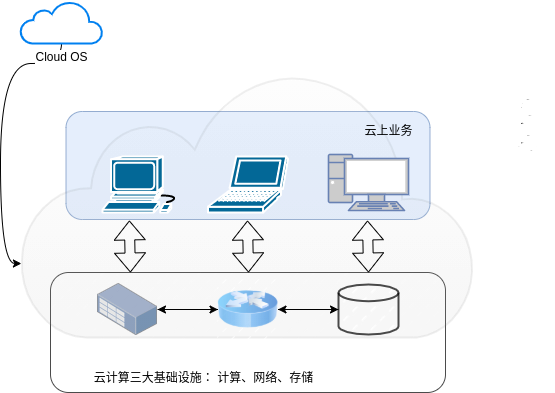

The diagram above was exported from draw.io. Its source (the exported page's mxGraphModel, read from the mxfile embedded in the PNG):
<mxGraphModel dx="811" dy="637" grid="0" gridSize="10" guides="1" tooltips="1" connect="1" arrows="1" fold="1" page="1" pageScale="1" pageWidth="827" pageHeight="1169" math="0" shadow="0">
  <root>
    <mxCell id="0" />
    <mxCell id="1" parent="0" />
    <mxCell id="-4ZvIpMgt5E8EirHbZ2I-8" value="" style="rounded=1;whiteSpace=wrap;html=1;fillStyle=auto;opacity=70;rotation=0;fillColor=#dae8fc;strokeColor=#6c8ebf;" vertex="1" parent="1">
      <mxGeometry x="111.5" y="223" width="364" height="108" as="geometry" />
    </mxCell>
    <mxCell id="-4ZvIpMgt5E8EirHbZ2I-6" value="" style="rounded=1;whiteSpace=wrap;html=1;fillStyle=dashed;opacity=70;" vertex="1" parent="1">
      <mxGeometry x="96" y="384" width="395" height="120" as="geometry" />
    </mxCell>
    <mxCell id="-4ZvIpMgt5E8EirHbZ2I-20" style="edgeStyle=orthogonalEdgeStyle;curved=1;rounded=0;orthogonalLoop=1;jettySize=auto;html=1;entryX=0.002;entryY=0.724;entryDx=0;entryDy=0;entryPerimeter=0;" edge="1" parent="1" source="-4ZvIpMgt5E8EirHbZ2I-1" target="-4ZvIpMgt5E8EirHbZ2I-2">
      <mxGeometry relative="1" as="geometry" />
    </mxCell>
    <mxCell id="-4ZvIpMgt5E8EirHbZ2I-1" value="Cloud OS" style="html=1;verticalLabelPosition=bottom;align=center;labelBackgroundColor=#ffffff;verticalAlign=top;strokeWidth=2;strokeColor=#0080F0;shadow=0;dashed=0;shape=mxgraph.ios7.icons.cloud;" vertex="1" parent="1">
      <mxGeometry x="66" y="113" width="82" height="42" as="geometry" />
    </mxCell>
    <mxCell id="-4ZvIpMgt5E8EirHbZ2I-2" value="" style="html=1;verticalLabelPosition=bottom;align=center;labelBackgroundColor=#ffffff;verticalAlign=top;strokeWidth=2;strokeColor=#666666;shadow=0;dashed=0;shape=mxgraph.ios7.icons.cloud;fillColor=#f5f5f5;gradientColor=#b3b3b3;opacity=10;" vertex="1" parent="1">
      <mxGeometry x="66" y="181" width="455" height="268" as="geometry" />
    </mxCell>
    <mxCell id="-4ZvIpMgt5E8EirHbZ2I-23" style="edgeStyle=orthogonalEdgeStyle;curved=1;rounded=0;orthogonalLoop=1;jettySize=auto;html=1;" edge="1" parent="1" source="-4ZvIpMgt5E8EirHbZ2I-3" target="-4ZvIpMgt5E8EirHbZ2I-5">
      <mxGeometry relative="1" as="geometry" />
    </mxCell>
    <mxCell id="-4ZvIpMgt5E8EirHbZ2I-25" style="edgeStyle=orthogonalEdgeStyle;curved=1;rounded=0;orthogonalLoop=1;jettySize=auto;html=1;" edge="1" parent="1" source="-4ZvIpMgt5E8EirHbZ2I-3" target="-4ZvIpMgt5E8EirHbZ2I-4">
      <mxGeometry relative="1" as="geometry" />
    </mxCell>
    <mxCell id="-4ZvIpMgt5E8EirHbZ2I-3" value="" style="image;html=1;image=img/lib/clip_art/networking/Router_Icon_128x128.png;opacity=70;imageBackground=default;fillStyle=dashed;" vertex="1" parent="1">
      <mxGeometry x="263.5" y="391" width="60" height="60" as="geometry" />
    </mxCell>
    <mxCell id="-4ZvIpMgt5E8EirHbZ2I-22" style="edgeStyle=orthogonalEdgeStyle;curved=1;rounded=0;orthogonalLoop=1;jettySize=auto;html=1;" edge="1" parent="1" source="-4ZvIpMgt5E8EirHbZ2I-4" target="-4ZvIpMgt5E8EirHbZ2I-3">
      <mxGeometry relative="1" as="geometry" />
    </mxCell>
    <mxCell id="-4ZvIpMgt5E8EirHbZ2I-4" value="" style="points=[];html=1;align=center;shadow=0;dashed=0;image;image=img/lib/allied_telesis/storage/Datacenter_Server_Rack_Storage_Unit_Small.svg;fillStyle=dashed;opacity=70;" vertex="1" parent="1">
      <mxGeometry x="143" y="391" width="60" height="60" as="geometry" />
    </mxCell>
    <mxCell id="-4ZvIpMgt5E8EirHbZ2I-24" style="edgeStyle=orthogonalEdgeStyle;curved=1;rounded=0;orthogonalLoop=1;jettySize=auto;html=1;entryX=1;entryY=0.5;entryDx=0;entryDy=0;" edge="1" parent="1" source="-4ZvIpMgt5E8EirHbZ2I-5" target="-4ZvIpMgt5E8EirHbZ2I-3">
      <mxGeometry relative="1" as="geometry" />
    </mxCell>
    <mxCell id="-4ZvIpMgt5E8EirHbZ2I-5" value="" style="strokeWidth=2;html=1;shape=mxgraph.flowchart.database;whiteSpace=wrap;fillStyle=dashed;opacity=70;" vertex="1" parent="1">
      <mxGeometry x="384" y="396" width="60" height="50" as="geometry" />
    </mxCell>
    <mxCell id="-4ZvIpMgt5E8EirHbZ2I-7" value="云计算三大基础设施： 计算、网络、存储" style="text;html=1;align=center;verticalAlign=middle;resizable=0;points=[];autosize=1;strokeColor=none;fillColor=none;" vertex="1" parent="1">
      <mxGeometry x="130" y="476" width="237" height="26" as="geometry" />
    </mxCell>
    <mxCell id="-4ZvIpMgt5E8EirHbZ2I-10" value="" style="shape=mxgraph.cisco.computers_and_peripherals.ibm_tower;html=1;pointerEvents=1;dashed=0;fillColor=none;strokeColor=none;strokeWidth=2;verticalLabelPosition=bottom;verticalAlign=top;align=center;outlineConnect=0;fillStyle=dashed;" vertex="1" parent="1">
      <mxGeometry x="557" y="192" width="42" height="77" as="geometry" />
    </mxCell>
    <mxCell id="-4ZvIpMgt5E8EirHbZ2I-15" value="" style="shape=flexArrow;endArrow=classic;startArrow=classic;html=1;rounded=0;exitX=0.22;exitY=0;exitDx=0;exitDy=0;exitPerimeter=0;entryX=0.126;entryY=0.986;entryDx=0;entryDy=0;entryPerimeter=0;" edge="1" parent="1">
      <mxGeometry width="100" height="100" relative="1" as="geometry">
        <mxPoint x="175.89999999999998" y="384" as="sourcePoint" />
        <mxPoint x="174.861" y="331.96399999999994" as="targetPoint" />
      </mxGeometry>
    </mxCell>
    <mxCell id="-4ZvIpMgt5E8EirHbZ2I-16" value="" style="shape=flexArrow;endArrow=classic;startArrow=classic;html=1;rounded=0;exitX=0.22;exitY=0;exitDx=0;exitDy=0;exitPerimeter=0;entryX=0.126;entryY=0.986;entryDx=0;entryDy=0;entryPerimeter=0;" edge="1" parent="1">
      <mxGeometry width="100" height="100" relative="1" as="geometry">
        <mxPoint x="294" y="384" as="sourcePoint" />
        <mxPoint x="293" y="332" as="targetPoint" />
      </mxGeometry>
    </mxCell>
    <mxCell id="-4ZvIpMgt5E8EirHbZ2I-17" value="" style="shape=flexArrow;endArrow=classic;startArrow=classic;html=1;rounded=0;exitX=0.22;exitY=0;exitDx=0;exitDy=0;exitPerimeter=0;entryX=0.126;entryY=0.986;entryDx=0;entryDy=0;entryPerimeter=0;" edge="1" parent="1">
      <mxGeometry width="100" height="100" relative="1" as="geometry">
        <mxPoint x="414" y="384" as="sourcePoint" />
        <mxPoint x="413" y="332" as="targetPoint" />
      </mxGeometry>
    </mxCell>
    <mxCell id="-4ZvIpMgt5E8EirHbZ2I-11" value="" style="shape=mxgraph.cisco.computers_and_peripherals.laptop;html=1;pointerEvents=1;dashed=0;fillColor=#036897;strokeColor=#ffffff;strokeWidth=2;verticalLabelPosition=bottom;verticalAlign=top;align=center;outlineConnect=0;" vertex="1" parent="1">
      <mxGeometry x="253.5" y="268" width="80" height="56" as="geometry" />
    </mxCell>
    <mxCell id="-4ZvIpMgt5E8EirHbZ2I-12" value="" style="fontColor=#0066CC;verticalAlign=top;verticalLabelPosition=bottom;labelPosition=center;align=center;html=1;outlineConnect=0;fillColor=#CCCCCC;strokeColor=#6881B3;gradientColor=none;gradientDirection=north;strokeWidth=2;shape=mxgraph.networks.pc;" vertex="1" parent="1">
      <mxGeometry x="374" y="266" width="80" height="56" as="geometry" />
    </mxCell>
    <mxCell id="-4ZvIpMgt5E8EirHbZ2I-14" value="" style="shape=mxgraph.cisco.computers_and_peripherals.workstation;html=1;pointerEvents=1;dashed=0;fillColor=#036897;strokeColor=#ffffff;strokeWidth=2;verticalLabelPosition=bottom;verticalAlign=top;align=center;outlineConnect=0;" vertex="1" parent="1">
      <mxGeometry x="148" y="268" width="80" height="56" as="geometry" />
    </mxCell>
    <mxCell id="-4ZvIpMgt5E8EirHbZ2I-18" value="云上业务" style="text;html=1;align=center;verticalAlign=middle;resizable=0;points=[];autosize=1;strokeColor=none;fillColor=none;" vertex="1" parent="1">
      <mxGeometry x="401" y="229" width="66" height="26" as="geometry" />
    </mxCell>
  </root>
</mxGraphModel>